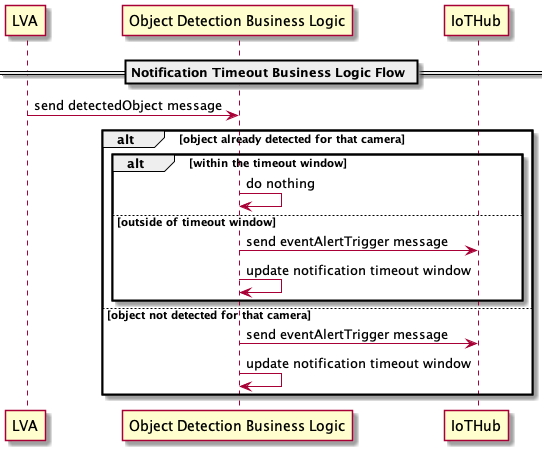

The diagram above was rendered by PlantUML. Its source (embedded in the PNG):
@startuml notification-timeout-business-logic-flow

participant LVA
participant BLogic as "Object Detection Business Logic"
participant IoTHub

== Notification Timeout Business Logic Flow ==

LVA -> BLogic : send detectedObject message
alt object already detected for that camera

alt within the timeout window
BLogic -> BLogic : do nothing
else outside of timeout window
BLogic -> IoTHub : send eventAlertTrigger message
BLogic -> BLogic : update notification timeout window
end

else object not detected for that camera
BLogic -> IoTHub : send eventAlertTrigger message
BLogic -> BLogic : update notification timeout window
end

@enduml